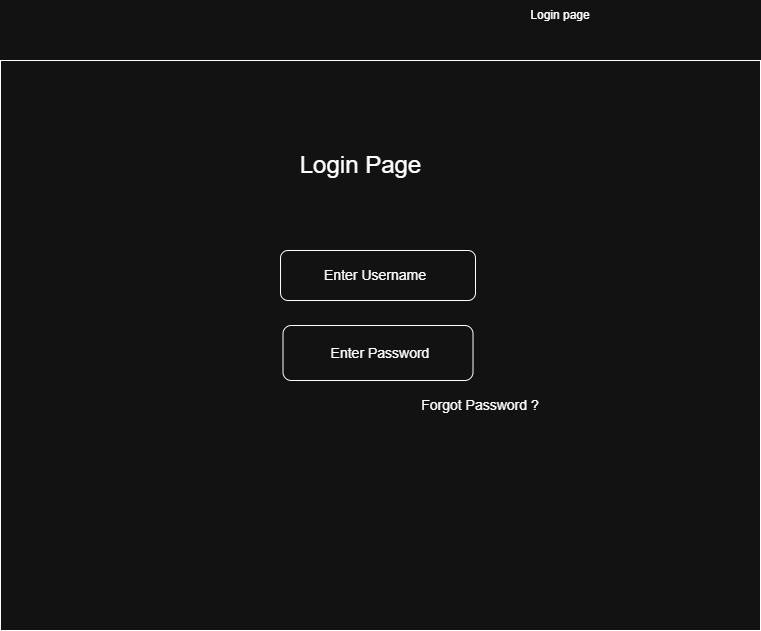

The diagram above was exported from draw.io. Its source (the exported page's mxGraphModel, read from the mxfile embedded in the PNG):
<mxGraphModel dx="1089" dy="669" grid="1" gridSize="10" guides="1" tooltips="1" connect="1" arrows="1" fold="1" page="1" pageScale="1" pageWidth="850" pageHeight="1100" math="0" shadow="0">
  <root>
    <mxCell id="0" />
    <mxCell id="1" parent="0" />
    <mxCell id="tQYAkyGyOlrxShUQ74R9-1" parent="1" style="text;html=1;whiteSpace=wrap;strokeColor=none;fillColor=none;align=center;verticalAlign=middle;rounded=0;" value="Login page" vertex="1">
      <mxGeometry height="30" width="150" x="520" y="10" as="geometry" />
    </mxCell>
    <mxCell id="tQYAkyGyOlrxShUQ74R9-2" parent="1" style="rounded=0;whiteSpace=wrap;html=1;" value="" vertex="1">
      <mxGeometry height="570" width="760" x="35" y="70" as="geometry" />
    </mxCell>
    <mxCell id="tQYAkyGyOlrxShUQ74R9-5" parent="1" style="text;html=1;whiteSpace=wrap;strokeColor=none;fillColor=none;align=center;verticalAlign=middle;rounded=0;" value="&lt;font style=&quot;font-size: 24px;&quot;&gt;Login Page&lt;/font&gt;" vertex="1">
      <mxGeometry height="30" width="185" x="302.5" y="160" as="geometry" />
    </mxCell>
    <mxCell id="tQYAkyGyOlrxShUQ74R9-7" parent="1" style="rounded=1;whiteSpace=wrap;html=1;" value="" vertex="1">
      <mxGeometry height="50" width="194.99" x="315.01" y="260" as="geometry" />
    </mxCell>
    <mxCell id="tQYAkyGyOlrxShUQ74R9-8" parent="1" style="text;html=1;whiteSpace=wrap;strokeColor=none;fillColor=none;align=center;verticalAlign=middle;rounded=0;" value="&lt;font style=&quot;font-size: 14px;&quot;&gt;Enter Username&lt;/font&gt;" vertex="1">
      <mxGeometry height="50" width="180" x="320" y="260" as="geometry" />
    </mxCell>
    <mxCell id="tQYAkyGyOlrxShUQ74R9-9" parent="1" style="rounded=1;whiteSpace=wrap;html=1;" value="" vertex="1">
      <mxGeometry height="55" width="190" x="317.51" y="335" as="geometry" />
    </mxCell>
    <mxCell id="tQYAkyGyOlrxShUQ74R9-10" parent="1" style="text;html=1;whiteSpace=wrap;strokeColor=none;fillColor=none;align=center;verticalAlign=middle;rounded=0;" value="&lt;font style=&quot;font-size: 14px;&quot;&gt;Enter Password&lt;/font&gt;" vertex="1">
      <mxGeometry height="55" width="190" x="320" y="335" as="geometry" />
    </mxCell>
    <mxCell id="tQYAkyGyOlrxShUQ74R9-11" parent="1" style="text;html=1;whiteSpace=wrap;strokeColor=none;fillColor=none;align=center;verticalAlign=middle;rounded=0;" value="&lt;font style=&quot;font-size: 14px;&quot;&gt;Forgot Password ?&lt;/font&gt;" vertex="1">
      <mxGeometry height="30" width="150" x="440" y="400" as="geometry" />
    </mxCell>
  </root>
</mxGraphModel>